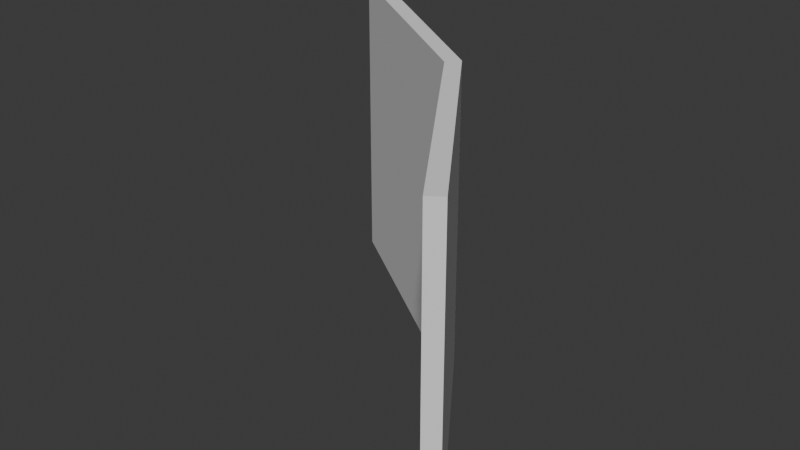 # Source: PnP2SpawnDoors.blend  (saved by Blender 4.0.36; exported with 4.5.12 LTS)
import bpy
from mathutils import Matrix  # noqa: F401  (used for matrix-valued properties, if any)

bpy.ops.wm.read_factory_settings(use_empty=True)
scene = bpy.context.scene
scene.name = 'Scene'

# ---- collections
col_doors = bpy.data.collections.new('Doors'); scene.collection.children.link(col_doors)

# ---- world
world_world = bpy.data.worlds.new('World'); scene.world = world_world
world_world.use_nodes = True; world_world.node_tree.nodes.clear()
_N = world_world.node_tree.nodes; _L = world_world.node_tree.links
n0 = _N.new('ShaderNodeOutputWorld'); n0.name = 'World Output'; n0.location = (300, 300)
n1 = _N.new('ShaderNodeBackground'); n1.name = 'Background'; n1.location = (10, 300)
n1.inputs[0].default_value = (0.05088, 0.05088, 0.05088, 1.0)
_L.new(n1.outputs[0], n0.inputs[0])
n0.is_active_output = True
world_world.color = (0.05088, 0.05088, 0.05088)
world_world.use_sun_shadow = False
world_world.sun_shadow_jitter_overblur = 0.0

# ---- meshes
me_cube_005 = bpy.data.meshes.new('Cube.005')
me_cube_005.from_pydata([(-1.03, -0.993, -1.0), (-1.03, -0.993, 1.0), (-0.9101, 0.9789, -1.0), (-0.9101, 0.9789, 1.0), (0.97, -0.993, -1.0), (0.97, -0.993, 1.0), (0.97, 1.007, -1.0), (0.97, 1.007, 1.0)], [], [(0, 1, 3, 2), (2, 3, 7, 6), (6, 7, 5, 4), (4, 5, 1, 0), (2, 6, 4, 0), (7, 3, 1, 5)])
_uv = me_cube_005.uv_layers.new(name='UVMap')
_uv.uv.foreach_set('vector', [0.375, 0.0, 0.625, 0.0, 0.625, 0.25, 0.375, 0.25, 0.375, 0.25, 0.625, 0.25, 0.625, 0.5, 0.375, 0.5, 0.375, 0.5, 0.625, 0.5, 0.625, 0.75, 0.375, 0.75, 0.375, 0.75, 0.625, 0.75, 0.625, 1.0, 0.375, 1.0, 0.125, 0.5, 0.375, 0.5, 0.375, 0.75, 0.125, 0.75, 0.625, 0.5, 0.875, 0.5, 0.875, 0.75, 0.625, 0.75])
me_cube_005.update()
me_cube_006 = bpy.data.meshes.new('Cube.006')
me_cube_006.from_pydata([(-0.9448, -0.9911, -1.0), (-0.9448, -0.9911, 1.0), (-1.018, 0.997, -1.0), (-1.018, 0.997, 1.0), (0.9816, -1.003, -1.0), (0.9816, -1.003, 1.0), (0.9816, 0.997, -1.0), (0.9816, 0.997, 1.0)], [], [(0, 1, 3, 2), (2, 3, 7, 6), (6, 7, 5, 4), (4, 5, 1, 0), (2, 6, 4, 0), (7, 3, 1, 5)])
_uv = me_cube_006.uv_layers.new(name='UVMap')
_uv.uv.foreach_set('vector', [0.375, 0.0, 0.625, 0.0, 0.625, 0.25, 0.375, 0.25, 0.375, 0.25, 0.625, 0.25, 0.625, 0.5, 0.375, 0.5, 0.375, 0.5, 0.625, 0.5, 0.625, 0.75, 0.375, 0.75, 0.375, 0.75, 0.625, 0.75, 0.625, 1.0, 0.375, 1.0, 0.125, 0.5, 0.375, 0.5, 0.375, 0.75, 0.125, 0.75, 0.625, 0.5, 0.875, 0.5, 0.875, 0.75, 0.625, 0.75])
me_cube_006.update()

# ---- objects
ob_cube_005 = bpy.data.objects.new('Cube.005', me_cube_005)
ob_cube_001 = bpy.data.objects.new('Cube.001', me_cube_006)

# ---- transforms, parenting, visibility, modifiers, constraints
ob_cube_005.location = (-1.507, -4.399, 2.45)
ob_cube_005.rotation_euler = (0.0, -0.0, 0.6109)
ob_cube_005.scale = (0.125, 2.125, 2.45)
ob_cube_005.lock_location = (False, False, True)
ob_cube_001.location = (-4.451, -1.455, 2.45)
ob_cube_001.rotation_euler = (0.0, -0.0, 0.9599)
ob_cube_001.scale = (0.125, 2.125, 2.45)
ob_cube_001.lock_location = (False, False, True)

# ---- collection membership
col_doors.objects.link(ob_cube_005)
col_doors.objects.link(ob_cube_001)

# ---- scene / render settings (as saved in the file)
scene.frame_start = 1; scene.frame_end = 60; scene.frame_set(0)
scene.render.engine = 'BLENDER_EEVEE_NEXT'
scene.cycles.sampling_pattern = 'TABULATED_SOBOL'
bpy.context.view_layer.update()

# ---- added for rendering (the .blend has no active camera and no usable light): camera, sun
cam_auto = bpy.data.cameras.new('AutoCamera')
cam_auto.lens = 50.0
cam_auto.sensor_width = 36.0
cam_auto.clip_end = 1000.0
ob_auto_camera = bpy.data.objects.new('AutoCamera', cam_auto)
scene.collection.objects.link(ob_auto_camera)
ob_auto_camera.location = (5.90767, -14.1336, 9.75906)
ob_auto_camera.rotation_euler = (1.09748, -7.21219e-08, 0.694738)
scene.camera = ob_auto_camera
light_auto_sun = bpy.data.lights.new('AutoSun', 'SUN')
light_auto_sun.energy = 3.0
light_auto_sun.angle = 0.0523599
ob_auto_sun = bpy.data.objects.new('AutoSun', light_auto_sun)
scene.collection.objects.link(ob_auto_sun)
ob_auto_sun.rotation_euler = (0.872665, 0.174533, 0.523599)
bpy.context.view_layer.update()
